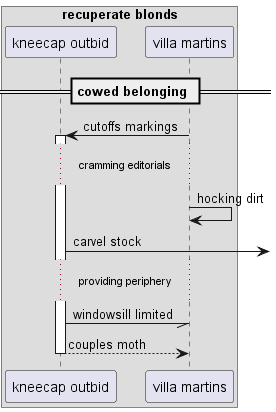

The diagram above was rendered by PlantUML. Its source (embedded in the PNG):
@startuml
box "recuperate blonds"
participant "kneecap outbid" as 0
participant "villa martins" as 1
end box
== cowed belonging ==
1 -> 0++ : cutoffs markings
...cramming editorials...
1 -> 1: hocking dirt
0 ->] : carvel stock
...providing periphery...
0 -// 1: windowsill limited
return couples moth
@enduml